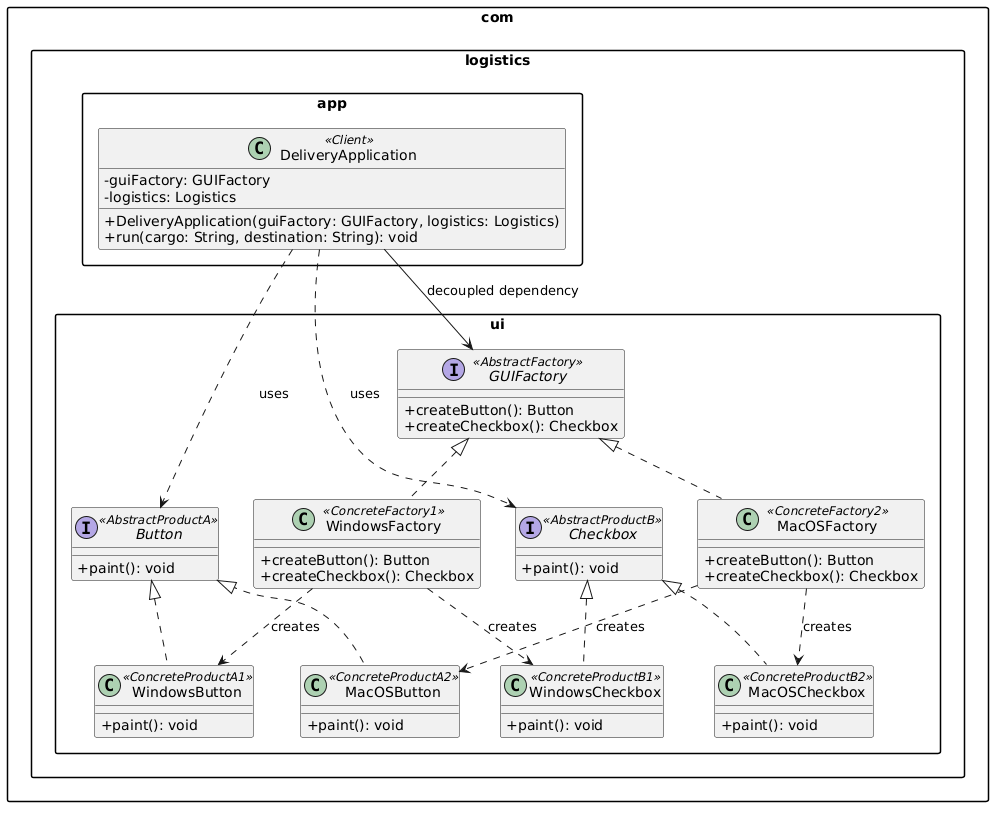

The diagram above was rendered by PlantUML. Its source (embedded in the PNG):
@startuml
skinparam classAttributeIconSize 0
skinparam packageStyle rectangle

package "com.logistics.ui" {

    interface Button <<AbstractProductA>> {
        + paint(): void
    }

    class WindowsButton <<ConcreteProductA1>> {
        + paint(): void
    }

    class MacOSButton <<ConcreteProductA2>> {
        + paint(): void
    }

    interface Checkbox <<AbstractProductB>> {
        + paint(): void
    }

    class WindowsCheckbox <<ConcreteProductB1>> {
        + paint(): void
    }

    class MacOSCheckbox <<ConcreteProductB2>> {
        + paint(): void
    }

    interface GUIFactory <<AbstractFactory>> {
        + createButton(): Button
        + createCheckbox(): Checkbox
    }

    class WindowsFactory <<ConcreteFactory1>> {
        + createButton(): Button
        + createCheckbox(): Checkbox
    }

    class MacOSFactory <<ConcreteFactory2>> {
        + createButton(): Button
        + createCheckbox(): Checkbox
    }

}

package "com.logistics.app" {
    class DeliveryApplication <<Client>> {
        - guiFactory: GUIFactory
        - logistics: Logistics
        + DeliveryApplication(guiFactory: GUIFactory, logistics: Logistics)
        + run(cargo: String, destination: String): void
    }
}

' Realizations (Implements)
Button <|.. WindowsButton
Button <|.. MacOSButton
Checkbox <|.. WindowsCheckbox
Checkbox <|.. MacOSCheckbox
GUIFactory <|.. WindowsFactory
GUIFactory <|.. MacOSFactory

' Creation Dependencies
WindowsFactory ..> WindowsButton : "creates"
WindowsFactory ..> WindowsCheckbox : "creates"
MacOSFactory ..> MacOSButton : "creates"
MacOSFactory ..> MacOSCheckbox : "creates"

' Client Relationships
DeliveryApplication --> GUIFactory : "decoupled dependency"
DeliveryApplication ..> Button : "uses"
DeliveryApplication ..> Checkbox : "uses"
@enduml